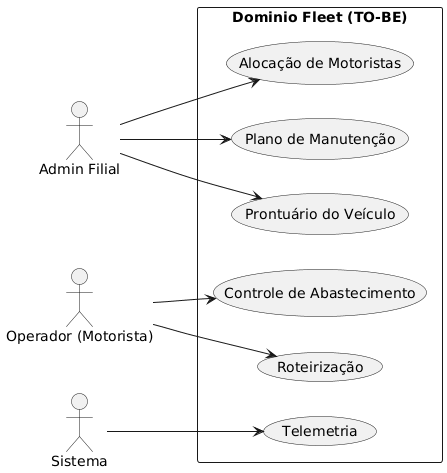

The diagram above was rendered by PlantUML. Its source (embedded in the PNG):
@startuml Fleet-Use-Case-TOBE
left to right direction

actor "Admin Filial" as AF
actor "Operador (Motorista)" as OP
actor "Sistema" as SYS

rectangle "Dominio Fleet (TO-BE)" {
  usecase "Prontuário do Veículo" as UC_Vehicle
  usecase "Plano de Manutenção" as UC_Maint
  usecase "Controle de Abastecimento" as UC_Fuel
  usecase "Alocação de Motoristas" as UC_Driver
  usecase "Roteirização" as UC_Route
  usecase "Telemetria" as UC_Telemetry
}

AF --> UC_Vehicle
AF --> UC_Maint
AF --> UC_Driver
OP --> UC_Fuel
OP --> UC_Route
SYS --> UC_Telemetry

@enduml